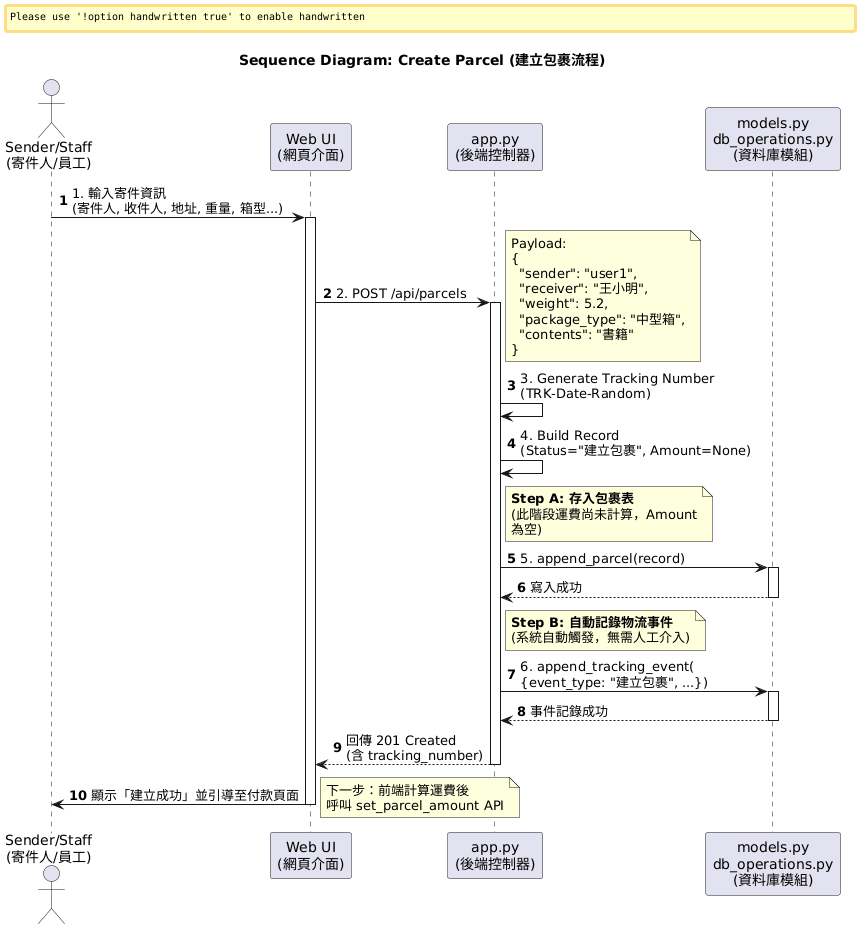

The diagram above was rendered by PlantUML. Its source (embedded in the PNG):
@startuml
autonumber
title Sequence Diagram: Create Parcel (建立包裹流程)

' ▼▼▼ 字型設定 ▼▼▼
skinparam defaultFontName "Microsoft JhengHei"
skinparam handwritten false
skinparam shadowing false
skinparam wrapWidth 200

' --- 1. 角色定義 ---
actor "Sender/Staff\n(寄件人/員工)" as User
participant "Web UI\n(網頁介面)" as UI
participant "app.py\n(後端控制器)" as Backend
participant "models.py\ndb_operations.py\n(資料庫模組)" as DB

' --- 2. 流程開始 ---

' [場景 1] 輸入寄件資料
User -> UI: 1. 輸入寄件資訊\n(寄件人, 收件人, 地址, 重量, 箱型...)
activate UI

' [場景 2] 呼叫後端 API (對應 create_parcel)
UI -> Backend: 2. POST /api/parcels
activate Backend

' ▼▼▼ PM 備註：強調資料結構 ▼▼▼
note right
  Payload:
  {
    "sender": "user1",
    "receiver": "王小明",
    "weight": 5.2,
    "package_type": "中型箱",
    "contents": "書籍"
  }
end note

    ' [場景 3] 產生追蹤編號 (對應程式碼第 234 行)
    Backend -> Backend: 3. Generate Tracking Number\n(TRK-Date-Random)
    
    ' [場景 4] 建構資料 (對應程式碼第 238 行)
    Backend -> Backend: 4. Build Record\n(Status="建立包裹", Amount=None)

    ' [場景 5] 寫入包裹主檔 (對應程式碼第 251 行)
    note right of Backend
      **Step A: 存入包裹表**
      (此階段運費尚未計算，Amount 為空)
    end note
    Backend -> DB: 5. append_parcel(record)
    activate DB
    DB --> Backend: 寫入成功
    deactivate DB

    ' [場景 6] 自動記錄事件 (對應程式碼第 254 行)
    note right of Backend
      **Step B: 自動記錄物流事件**
      (系統自動觸發，無需人工介入)
    end note
    Backend -> DB: 6. append_tracking_event(\n{event_type: "建立包裹", ...})
    activate DB
    DB --> Backend: 事件記錄成功
    deactivate DB

    ' [場景 7] 回傳結果
    Backend --> UI: 回傳 201 Created\n(含 tracking_number)
    deactivate Backend

' [場景 8] 後續動作引導
UI -> User: 顯示「建立成功」並引導至付款頁面
note right: 下一步：前端計算運費後\n呼叫 set_parcel_amount API

deactivate UI
@enduml